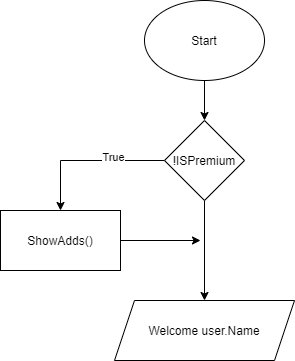

The diagram above was exported from draw.io. Its source (the exported page's mxGraphModel, read from the mxfile embedded in the PNG):
<mxGraphModel dx="981" dy="526" grid="1" gridSize="10" guides="1" tooltips="1" connect="1" arrows="1" fold="1" page="1" pageScale="1" pageWidth="827" pageHeight="1169" math="0" shadow="0">
  <root>
    <mxCell id="0" />
    <mxCell id="1" parent="0" />
    <mxCell id="ztKhaYc9mVBIM-mD4LZE-4" value="" style="edgeStyle=orthogonalEdgeStyle;rounded=0;orthogonalLoop=1;jettySize=auto;html=1;" edge="1" parent="1" source="ztKhaYc9mVBIM-mD4LZE-1" target="ztKhaYc9mVBIM-mD4LZE-2">
      <mxGeometry relative="1" as="geometry" />
    </mxCell>
    <mxCell id="ztKhaYc9mVBIM-mD4LZE-1" value="Start" style="ellipse;whiteSpace=wrap;html=1;" vertex="1" parent="1">
      <mxGeometry x="354" y="90" width="120" height="80" as="geometry" />
    </mxCell>
    <mxCell id="ztKhaYc9mVBIM-mD4LZE-6" value="" style="edgeStyle=orthogonalEdgeStyle;rounded=0;orthogonalLoop=1;jettySize=auto;html=1;" edge="1" parent="1" source="ztKhaYc9mVBIM-mD4LZE-2" target="ztKhaYc9mVBIM-mD4LZE-5">
      <mxGeometry relative="1" as="geometry" />
    </mxCell>
    <mxCell id="ztKhaYc9mVBIM-mD4LZE-7" value="True" style="edgeLabel;html=1;align=center;verticalAlign=middle;resizable=0;points=[];" vertex="1" connectable="0" parent="ztKhaYc9mVBIM-mD4LZE-6">
      <mxGeometry x="-0.3194" y="-4" relative="1" as="geometry">
        <mxPoint as="offset" />
      </mxGeometry>
    </mxCell>
    <mxCell id="ztKhaYc9mVBIM-mD4LZE-11" value="" style="edgeStyle=orthogonalEdgeStyle;rounded=0;orthogonalLoop=1;jettySize=auto;html=1;" edge="1" parent="1" source="ztKhaYc9mVBIM-mD4LZE-2" target="ztKhaYc9mVBIM-mD4LZE-10">
      <mxGeometry relative="1" as="geometry" />
    </mxCell>
    <mxCell id="ztKhaYc9mVBIM-mD4LZE-2" value="!ISPremium" style="rhombus;whiteSpace=wrap;html=1;" vertex="1" parent="1">
      <mxGeometry x="374" y="210" width="80" height="80" as="geometry" />
    </mxCell>
    <mxCell id="ztKhaYc9mVBIM-mD4LZE-12" style="edgeStyle=orthogonalEdgeStyle;rounded=0;orthogonalLoop=1;jettySize=auto;html=1;" edge="1" parent="1" source="ztKhaYc9mVBIM-mD4LZE-5">
      <mxGeometry relative="1" as="geometry">
        <mxPoint x="410" y="330" as="targetPoint" />
        <Array as="points">
          <mxPoint x="410" y="330" />
          <mxPoint x="410" y="330" />
        </Array>
      </mxGeometry>
    </mxCell>
    <mxCell id="ztKhaYc9mVBIM-mD4LZE-5" value="ShowAdds()" style="whiteSpace=wrap;html=1;" vertex="1" parent="1">
      <mxGeometry x="210" y="300" width="120" height="60" as="geometry" />
    </mxCell>
    <mxCell id="ztKhaYc9mVBIM-mD4LZE-10" value="Welcome user.Name" style="shape=parallelogram;perimeter=parallelogramPerimeter;whiteSpace=wrap;html=1;fixedSize=1;" vertex="1" parent="1">
      <mxGeometry x="324" y="390" width="180" height="60" as="geometry" />
    </mxCell>
  </root>
</mxGraphModel>